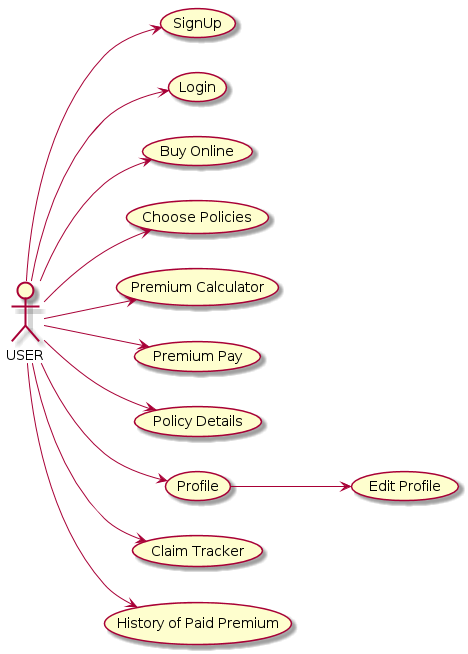

The diagram above was rendered by PlantUML. Its source (embedded in the PNG):
@startuml



left to right direction
USER --> (SignUp)
USER --> (Login)
USER --> (Buy Online)
USER --> (Choose Policies)
USER --> (Premium Calculator)
USER --> (Premium Pay)
USER --> (Policy Details)
USER --> (Profile) 
(Profile) --> (Edit Profile)
USER --> (Claim Tracker)
USER --> (History of Paid Premium)
@enduml